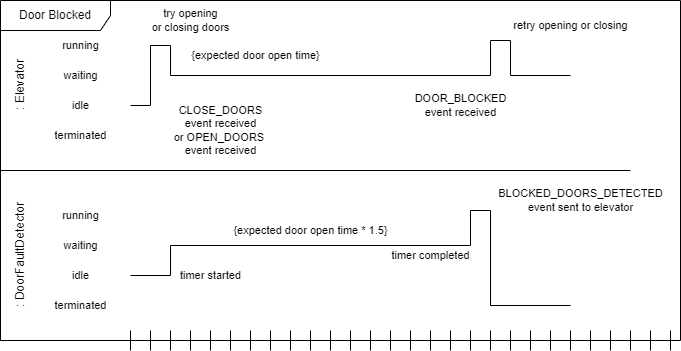

The diagram above was exported from draw.io. Its source (the exported page's mxGraphModel, read from the mxfile embedded in the PNG):
<mxGraphModel dx="224" dy="153" grid="1" gridSize="10" guides="1" tooltips="1" connect="1" arrows="1" fold="1" page="1" pageScale="1" pageWidth="1100" pageHeight="850" math="0" shadow="0">
  <root>
    <mxCell id="0" />
    <mxCell id="1" parent="0" />
    <mxCell id="avsi7RX-DdRqscGgTQBO-1" value="Door Blocked" style="shape=umlFrame;whiteSpace=wrap;html=1;pointerEvents=0;width=110;height=30;" parent="1" vertex="1">
      <mxGeometry x="110" y="430" width="680" height="340" as="geometry" />
    </mxCell>
    <mxCell id="avsi7RX-DdRqscGgTQBO-2" value="" style="line;strokeWidth=1;fillColor=none;align=left;verticalAlign=middle;spacingTop=-1;spacingLeft=3;spacingRight=3;rotatable=0;labelPosition=right;points=[];portConstraint=eastwest;strokeColor=inherit;" parent="1" vertex="1">
      <mxGeometry x="110" y="596" width="630" height="8" as="geometry" />
    </mxCell>
    <mxCell id="avsi7RX-DdRqscGgTQBO-4" value=": DoorFaultDetector" style="text;html=1;align=center;verticalAlign=middle;resizable=0;points=[];autosize=1;strokeColor=none;fillColor=none;rotation=-90;" parent="1" vertex="1">
      <mxGeometry x="65" y="670" width="130" height="30" as="geometry" />
    </mxCell>
    <mxCell id="avsi7RX-DdRqscGgTQBO-8" value="" style="shape=crossbar;whiteSpace=wrap;html=1;rounded=1;" parent="1" vertex="1">
      <mxGeometry x="240" y="760" width="20" height="20" as="geometry" />
    </mxCell>
    <mxCell id="avsi7RX-DdRqscGgTQBO-9" value="" style="shape=crossbar;whiteSpace=wrap;html=1;rounded=1;" parent="1" vertex="1">
      <mxGeometry x="280" y="760" width="20" height="20" as="geometry" />
    </mxCell>
    <mxCell id="avsi7RX-DdRqscGgTQBO-10" value="" style="shape=crossbar;whiteSpace=wrap;html=1;rounded=1;" parent="1" vertex="1">
      <mxGeometry x="320" y="760" width="20" height="20" as="geometry" />
    </mxCell>
    <mxCell id="avsi7RX-DdRqscGgTQBO-11" value="" style="shape=crossbar;whiteSpace=wrap;html=1;rounded=1;" parent="1" vertex="1">
      <mxGeometry x="360" y="760" width="20" height="20" as="geometry" />
    </mxCell>
    <mxCell id="avsi7RX-DdRqscGgTQBO-12" value="" style="shape=crossbar;whiteSpace=wrap;html=1;rounded=1;" parent="1" vertex="1">
      <mxGeometry x="400" y="760" width="20" height="20" as="geometry" />
    </mxCell>
    <mxCell id="avsi7RX-DdRqscGgTQBO-13" value="" style="shape=crossbar;whiteSpace=wrap;html=1;rounded=1;" parent="1" vertex="1">
      <mxGeometry x="440" y="760" width="20" height="20" as="geometry" />
    </mxCell>
    <mxCell id="avsi7RX-DdRqscGgTQBO-14" value="" style="shape=crossbar;whiteSpace=wrap;html=1;rounded=1;" parent="1" vertex="1">
      <mxGeometry x="480" y="760" width="20" height="20" as="geometry" />
    </mxCell>
    <mxCell id="avsi7RX-DdRqscGgTQBO-15" value="" style="shape=crossbar;whiteSpace=wrap;html=1;rounded=1;" parent="1" vertex="1">
      <mxGeometry x="520" y="760" width="20" height="20" as="geometry" />
    </mxCell>
    <mxCell id="avsi7RX-DdRqscGgTQBO-16" value="" style="shape=crossbar;whiteSpace=wrap;html=1;rounded=1;" parent="1" vertex="1">
      <mxGeometry x="560" y="760" width="20" height="20" as="geometry" />
    </mxCell>
    <mxCell id="avsi7RX-DdRqscGgTQBO-17" value="" style="shape=crossbar;whiteSpace=wrap;html=1;rounded=1;" parent="1" vertex="1">
      <mxGeometry x="600" y="760" width="20" height="20" as="geometry" />
    </mxCell>
    <mxCell id="avsi7RX-DdRqscGgTQBO-18" value="" style="shape=crossbar;whiteSpace=wrap;html=1;rounded=1;" parent="1" vertex="1">
      <mxGeometry x="640" y="760" width="20" height="20" as="geometry" />
    </mxCell>
    <mxCell id="avsi7RX-DdRqscGgTQBO-19" value="" style="shape=crossbar;whiteSpace=wrap;html=1;rounded=1;" parent="1" vertex="1">
      <mxGeometry x="680" y="760" width="20" height="20" as="geometry" />
    </mxCell>
    <mxCell id="avsi7RX-DdRqscGgTQBO-35" value="running" style="text;html=1;align=center;verticalAlign=middle;resizable=0;points=[];autosize=1;strokeColor=none;fillColor=none;fontSize=11;fontFamily=Helvetica;fontColor=default;" parent="1" vertex="1">
      <mxGeometry x="160" y="630" width="60" height="30" as="geometry" />
    </mxCell>
    <mxCell id="avsi7RX-DdRqscGgTQBO-36" value="waiting" style="text;html=1;align=center;verticalAlign=middle;resizable=0;points=[];autosize=1;strokeColor=none;fillColor=none;fontSize=11;fontFamily=Helvetica;fontColor=default;" parent="1" vertex="1">
      <mxGeometry x="160" y="660" width="60" height="30" as="geometry" />
    </mxCell>
    <mxCell id="avsi7RX-DdRqscGgTQBO-37" value="idle" style="text;html=1;align=center;verticalAlign=middle;resizable=0;points=[];autosize=1;strokeColor=none;fillColor=none;fontSize=11;fontFamily=Helvetica;fontColor=default;" parent="1" vertex="1">
      <mxGeometry x="170" y="690" width="40" height="30" as="geometry" />
    </mxCell>
    <mxCell id="avsi7RX-DdRqscGgTQBO-38" value="terminated" style="text;html=1;align=center;verticalAlign=middle;resizable=0;points=[];autosize=1;strokeColor=none;fillColor=none;fontSize=11;fontFamily=Helvetica;fontColor=default;" parent="1" vertex="1">
      <mxGeometry x="150" y="720" width="80" height="30" as="geometry" />
    </mxCell>
    <mxCell id="avsi7RX-DdRqscGgTQBO-71" style="edgeStyle=none;shape=connector;rounded=0;orthogonalLoop=1;jettySize=auto;html=1;labelBackgroundColor=default;strokeColor=default;fontFamily=Helvetica;fontSize=11;fontColor=default;endArrow=none;endFill=0;exitX=0.517;exitY=0.633;exitDx=0;exitDy=0;exitPerimeter=0;" parent="1" edge="1">
      <mxGeometry relative="1" as="geometry">
        <mxPoint x="240" y="705" as="sourcePoint" />
        <mxPoint x="280" y="705" as="targetPoint" />
      </mxGeometry>
    </mxCell>
    <mxCell id="avsi7RX-DdRqscGgTQBO-43" value="running" style="text;html=1;align=center;verticalAlign=middle;resizable=0;points=[];autosize=1;strokeColor=none;fillColor=none;fontSize=11;fontFamily=Helvetica;fontColor=default;" parent="1" vertex="1">
      <mxGeometry x="160" y="460" width="60" height="30" as="geometry" />
    </mxCell>
    <mxCell id="avsi7RX-DdRqscGgTQBO-44" value="waiting" style="text;html=1;align=center;verticalAlign=middle;resizable=0;points=[];autosize=1;strokeColor=none;fillColor=none;fontSize=11;fontFamily=Helvetica;fontColor=default;" parent="1" vertex="1">
      <mxGeometry x="160" y="490" width="60" height="30" as="geometry" />
    </mxCell>
    <mxCell id="avsi7RX-DdRqscGgTQBO-45" value="idle" style="text;html=1;align=center;verticalAlign=middle;resizable=0;points=[];autosize=1;strokeColor=none;fillColor=none;fontSize=11;fontFamily=Helvetica;fontColor=default;" parent="1" vertex="1">
      <mxGeometry x="170" y="520" width="40" height="30" as="geometry" />
    </mxCell>
    <mxCell id="avsi7RX-DdRqscGgTQBO-46" value="terminated" style="text;html=1;align=center;verticalAlign=middle;resizable=0;points=[];autosize=1;strokeColor=none;fillColor=none;fontSize=11;fontFamily=Helvetica;fontColor=default;" parent="1" vertex="1">
      <mxGeometry x="150" y="550" width="80" height="30" as="geometry" />
    </mxCell>
    <mxCell id="avsi7RX-DdRqscGgTQBO-87" style="edgeStyle=none;shape=connector;rounded=0;orthogonalLoop=1;jettySize=auto;html=1;labelBackgroundColor=default;strokeColor=default;fontFamily=Helvetica;fontSize=11;fontColor=default;endArrow=none;endFill=0;" parent="1" edge="1">
      <mxGeometry relative="1" as="geometry">
        <mxPoint x="280" y="505" as="sourcePoint" />
        <mxPoint x="600" y="505" as="targetPoint" />
      </mxGeometry>
    </mxCell>
    <mxCell id="avsi7RX-DdRqscGgTQBO-59" value="&lt;div&gt;: Elevator&lt;br&gt;&lt;/div&gt;" style="text;html=1;align=center;verticalAlign=middle;resizable=0;points=[];autosize=1;strokeColor=none;fillColor=none;rotation=-90;" parent="1" vertex="1">
      <mxGeometry x="95" y="500" width="70" height="30" as="geometry" />
    </mxCell>
    <mxCell id="avsi7RX-DdRqscGgTQBO-76" style="edgeStyle=none;shape=connector;rounded=0;orthogonalLoop=1;jettySize=auto;html=1;labelBackgroundColor=default;strokeColor=default;fontFamily=Helvetica;fontSize=11;fontColor=default;endArrow=none;endFill=0;exitX=0.4;exitY=0.433;exitDx=0;exitDy=0;exitPerimeter=0;entryX=0;entryY=0;entryDx=0;entryDy=0;entryPerimeter=0;" parent="1" edge="1">
      <mxGeometry relative="1" as="geometry">
        <mxPoint x="280" y="675.0000000000001" as="sourcePoint" />
        <mxPoint x="580" y="675.0000000000001" as="targetPoint" />
      </mxGeometry>
    </mxCell>
    <mxCell id="avsi7RX-DdRqscGgTQBO-74" value="timer started" style="text;html=1;align=center;verticalAlign=middle;resizable=0;points=[];autosize=1;strokeColor=none;fillColor=none;fontSize=11;fontFamily=Helvetica;fontColor=default;" parent="1" vertex="1">
      <mxGeometry x="280" y="690" width="80" height="30" as="geometry" />
    </mxCell>
    <mxCell id="avsi7RX-DdRqscGgTQBO-79" style="edgeStyle=none;shape=connector;rounded=0;orthogonalLoop=1;jettySize=auto;html=1;labelBackgroundColor=default;strokeColor=default;fontFamily=Helvetica;fontSize=11;fontColor=default;endArrow=none;endFill=0;" parent="1" edge="1">
      <mxGeometry relative="1" as="geometry">
        <mxPoint x="580" y="675.0000000000001" as="sourcePoint" />
        <mxPoint x="580" y="640" as="targetPoint" />
      </mxGeometry>
    </mxCell>
    <mxCell id="avsi7RX-DdRqscGgTQBO-77" value="timer completed" style="text;html=1;align=center;verticalAlign=middle;resizable=0;points=[];autosize=1;strokeColor=none;fillColor=none;fontSize=11;fontFamily=Helvetica;fontColor=default;" parent="1" vertex="1">
      <mxGeometry x="490" y="670" width="100" height="30" as="geometry" />
    </mxCell>
    <mxCell id="avsi7RX-DdRqscGgTQBO-81" style="edgeStyle=none;shape=connector;rounded=0;orthogonalLoop=1;jettySize=auto;html=1;labelBackgroundColor=default;strokeColor=default;fontFamily=Helvetica;fontSize=11;fontColor=default;endArrow=none;endFill=0;exitX=0.383;exitY=0.433;exitDx=0;exitDy=0;exitPerimeter=0;" parent="1" edge="1">
      <mxGeometry relative="1" as="geometry">
        <mxPoint x="580" y="640" as="sourcePoint" />
        <mxPoint x="600" y="640" as="targetPoint" />
      </mxGeometry>
    </mxCell>
    <mxCell id="avsi7RX-DdRqscGgTQBO-98" style="edgeStyle=none;shape=connector;rounded=0;orthogonalLoop=1;jettySize=auto;html=1;labelBackgroundColor=default;strokeColor=default;fontFamily=Helvetica;fontSize=11;fontColor=default;endArrow=none;endFill=0;" parent="1" edge="1">
      <mxGeometry relative="1" as="geometry">
        <mxPoint x="600" y="640" as="sourcePoint" />
        <mxPoint x="600" y="735" as="targetPoint" />
      </mxGeometry>
    </mxCell>
    <mxCell id="avsi7RX-DdRqscGgTQBO-82" value="&lt;div&gt;BLOCKED_DOORS_DETECTED&lt;/div&gt;&lt;div&gt;event sent to elevator&lt;br&gt;&lt;/div&gt;" style="text;html=1;align=center;verticalAlign=middle;resizable=0;points=[];autosize=1;strokeColor=none;fillColor=none;fontSize=11;fontFamily=Helvetica;fontColor=default;" parent="1" vertex="1">
      <mxGeometry x="595" y="610" width="190" height="40" as="geometry" />
    </mxCell>
    <mxCell id="avsi7RX-DdRqscGgTQBO-84" value="{expected door open time * 1.5}" style="text;html=1;align=center;verticalAlign=middle;resizable=0;points=[];autosize=1;strokeColor=none;fillColor=none;fontSize=11;fontFamily=Helvetica;fontColor=default;" parent="1" vertex="1">
      <mxGeometry x="330" y="645" width="180" height="30" as="geometry" />
    </mxCell>
    <mxCell id="avsi7RX-DdRqscGgTQBO-88" style="edgeStyle=none;shape=connector;rounded=0;orthogonalLoop=1;jettySize=auto;html=1;labelBackgroundColor=default;strokeColor=default;fontFamily=Helvetica;fontSize=11;fontColor=default;endArrow=none;endFill=0;exitX=0.664;exitY=0.544;exitDx=0;exitDy=0;exitPerimeter=0;" parent="1" edge="1">
      <mxGeometry relative="1" as="geometry">
        <mxPoint x="600" y="505" as="sourcePoint" />
        <mxPoint x="600" y="470" as="targetPoint" />
      </mxGeometry>
    </mxCell>
    <mxCell id="avsi7RX-DdRqscGgTQBO-89" value="&lt;div&gt;DOOR_BLOCKED&lt;/div&gt;&lt;div&gt;event received&lt;br&gt;&lt;/div&gt;" style="text;html=1;align=center;verticalAlign=middle;resizable=0;points=[];autosize=1;strokeColor=none;fillColor=none;fontSize=11;fontFamily=Helvetica;fontColor=default;" parent="1" vertex="1">
      <mxGeometry x="510" y="515" width="120" height="40" as="geometry" />
    </mxCell>
    <mxCell id="avsi7RX-DdRqscGgTQBO-100" style="edgeStyle=none;shape=connector;rounded=0;orthogonalLoop=1;jettySize=auto;html=1;labelBackgroundColor=default;strokeColor=default;fontFamily=Helvetica;fontSize=11;fontColor=default;endArrow=none;endFill=0;exitX=0.371;exitY=0.496;exitDx=0;exitDy=0;exitPerimeter=0;entryX=0.535;entryY=0.621;entryDx=0;entryDy=0;entryPerimeter=0;" parent="1" edge="1">
      <mxGeometry relative="1" as="geometry">
        <mxPoint x="600" y="735" as="sourcePoint" />
        <mxPoint x="680" y="735" as="targetPoint" />
      </mxGeometry>
    </mxCell>
    <mxCell id="avsi7RX-DdRqscGgTQBO-106" value="" style="edgeStyle=none;shape=connector;rounded=0;orthogonalLoop=1;jettySize=auto;html=1;labelBackgroundColor=default;strokeColor=default;fontFamily=Helvetica;fontSize=11;fontColor=default;endArrow=none;endFill=0;exitX=0.667;exitY=0.6;exitDx=0;exitDy=0;exitPerimeter=0;" parent="1" edge="1">
      <mxGeometry relative="1" as="geometry">
        <mxPoint x="280" y="705" as="sourcePoint" />
        <mxPoint x="280" y="675.0000000000001" as="targetPoint" />
      </mxGeometry>
    </mxCell>
    <mxCell id="8fgnYUIMoGNYKzzem3Ya-18" style="edgeStyle=orthogonalEdgeStyle;rounded=0;orthogonalLoop=1;jettySize=auto;html=1;endArrow=none;endFill=0;" edge="1" parent="1">
      <mxGeometry relative="1" as="geometry">
        <mxPoint x="620" y="470" as="sourcePoint" />
        <mxPoint x="620" y="505" as="targetPoint" />
      </mxGeometry>
    </mxCell>
    <mxCell id="8fgnYUIMoGNYKzzem3Ya-12" style="edgeStyle=orthogonalEdgeStyle;rounded=0;orthogonalLoop=1;jettySize=auto;html=1;entryX=0.57;entryY=0.626;entryDx=0;entryDy=0;entryPerimeter=0;endArrow=none;endFill=0;" edge="1" parent="1">
      <mxGeometry relative="1" as="geometry">
        <mxPoint x="600" y="470" as="sourcePoint" />
        <mxPoint x="620" y="470" as="targetPoint" />
      </mxGeometry>
    </mxCell>
    <mxCell id="KKs0lee-c0SDvECEvut--1" value="" style="shape=crossbar;whiteSpace=wrap;html=1;rounded=1;" parent="1" vertex="1">
      <mxGeometry x="720" y="760" width="20" height="20" as="geometry" />
    </mxCell>
    <mxCell id="KKs0lee-c0SDvECEvut--2" value="" style="shape=crossbar;whiteSpace=wrap;html=1;rounded=1;" parent="1" vertex="1">
      <mxGeometry x="760" y="760" width="20" height="20" as="geometry" />
    </mxCell>
    <mxCell id="8fgnYUIMoGNYKzzem3Ya-1" value="&lt;div&gt;CLOSE_DOORS&lt;/div&gt;&lt;div&gt;event received&lt;/div&gt;&lt;div&gt;or OPEN_DOORS&amp;nbsp;&lt;/div&gt;&lt;div&gt;event received&lt;/div&gt;" style="text;html=1;align=center;verticalAlign=middle;resizable=0;points=[];autosize=1;strokeColor=none;fillColor=none;fontSize=11;fontFamily=Helvetica;fontColor=default;" vertex="1" parent="1">
      <mxGeometry x="270" y="525" width="120" height="70" as="geometry" />
    </mxCell>
    <mxCell id="8fgnYUIMoGNYKzzem3Ya-4" style="edgeStyle=orthogonalEdgeStyle;rounded=0;orthogonalLoop=1;jettySize=auto;html=1;endArrow=none;endFill=0;entryX=0.536;entryY=0.4;entryDx=0;entryDy=0;entryPerimeter=0;" edge="1" parent="1">
      <mxGeometry relative="1" as="geometry">
        <mxPoint x="260" y="475" as="sourcePoint" />
        <mxPoint x="260" y="535" as="targetPoint" />
      </mxGeometry>
    </mxCell>
    <mxCell id="8fgnYUIMoGNYKzzem3Ya-5" style="edgeStyle=orthogonalEdgeStyle;rounded=0;orthogonalLoop=1;jettySize=auto;html=1;endArrow=none;endFill=0;exitX=0.394;exitY=0.497;exitDx=0;exitDy=0;exitPerimeter=0;" edge="1" parent="1">
      <mxGeometry relative="1" as="geometry">
        <mxPoint x="260" y="535" as="sourcePoint" />
        <mxPoint x="240" y="535" as="targetPoint" />
      </mxGeometry>
    </mxCell>
    <mxCell id="8fgnYUIMoGNYKzzem3Ya-6" value="try opening &lt;br&gt;or closing doors" style="text;html=1;align=center;verticalAlign=middle;resizable=0;points=[];autosize=1;strokeColor=none;fillColor=none;fontSize=11;fontFamily=Helvetica;fontColor=default;" vertex="1" parent="1">
      <mxGeometry x="250" y="430" width="100" height="40" as="geometry" />
    </mxCell>
    <mxCell id="8fgnYUIMoGNYKzzem3Ya-9" style="edgeStyle=orthogonalEdgeStyle;rounded=0;orthogonalLoop=1;jettySize=auto;html=1;endArrow=none;endFill=0;" edge="1" parent="1">
      <mxGeometry relative="1" as="geometry">
        <mxPoint x="280" y="475" as="sourcePoint" />
        <mxPoint x="260" y="475" as="targetPoint" />
      </mxGeometry>
    </mxCell>
    <mxCell id="8fgnYUIMoGNYKzzem3Ya-10" style="edgeStyle=orthogonalEdgeStyle;rounded=0;orthogonalLoop=1;jettySize=auto;html=1;endArrow=none;endFill=0;" edge="1" parent="1">
      <mxGeometry relative="1" as="geometry">
        <mxPoint x="280" y="475" as="sourcePoint" />
        <mxPoint x="280" y="505" as="targetPoint" />
      </mxGeometry>
    </mxCell>
    <mxCell id="8fgnYUIMoGNYKzzem3Ya-11" value="{expected door open time}" style="text;html=1;align=center;verticalAlign=middle;resizable=0;points=[];autosize=1;strokeColor=none;fillColor=none;fontSize=11;fontFamily=Helvetica;fontColor=default;" vertex="1" parent="1">
      <mxGeometry x="290" y="470" width="150" height="30" as="geometry" />
    </mxCell>
    <mxCell id="8fgnYUIMoGNYKzzem3Ya-17" style="edgeStyle=orthogonalEdgeStyle;rounded=0;orthogonalLoop=1;jettySize=auto;html=1;endArrow=none;endFill=0;" edge="1" parent="1">
      <mxGeometry relative="1" as="geometry">
        <mxPoint x="620" y="505" as="sourcePoint" />
        <mxPoint x="680" y="505" as="targetPoint" />
      </mxGeometry>
    </mxCell>
    <mxCell id="8fgnYUIMoGNYKzzem3Ya-15" value="retry opening or closing" style="text;html=1;align=center;verticalAlign=middle;resizable=0;points=[];autosize=1;strokeColor=none;fillColor=none;fontSize=11;fontFamily=Helvetica;fontColor=default;" vertex="1" parent="1">
      <mxGeometry x="610" y="440" width="140" height="30" as="geometry" />
    </mxCell>
  </root>
</mxGraphModel>